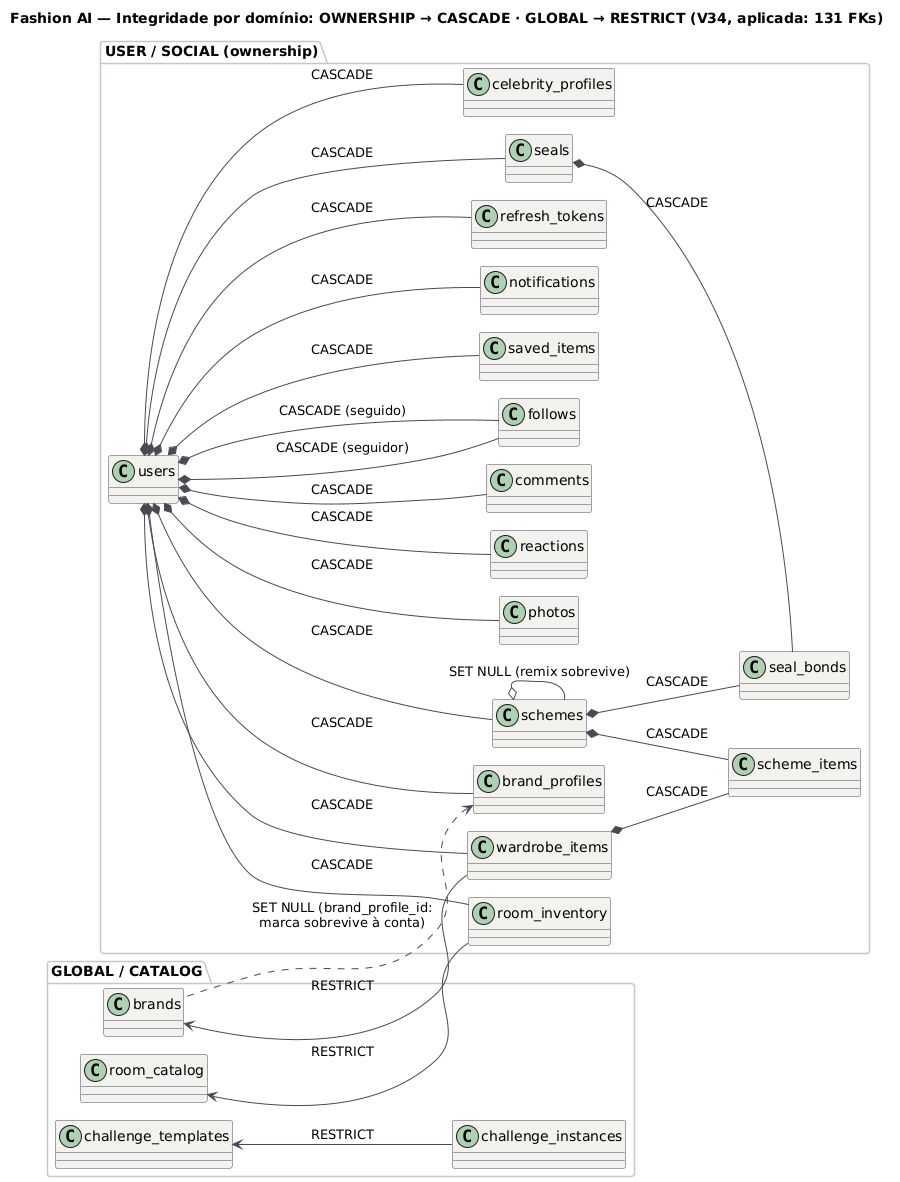

The diagram above was rendered by PlantUML. Its source (embedded in the PNG):
@startuml DB_Classes_Dominios
title Fashion AI — Integridade por domínio: OWNERSHIP → CASCADE · GLOBAL → RESTRICT (V34, aplicada: 131 FKs)
!include ../seguranca/_estilo.iuml
left to right direction

package "USER / SOCIAL (ownership)" {
  class users
  class brand_profiles
  class celebrity_profiles
  class wardrobe_items
  class schemes
  class scheme_items
  class photos
  class reactions
  class comments
  class follows
  class saved_items
  class notifications
  class refresh_tokens
  class seals
  class seal_bonds
  class room_inventory
}
package "GLOBAL / CATALOG" {
  class brands
  class room_catalog
  class challenge_templates
  class challenge_instances
}

users *-- brand_profiles : CASCADE
users *-- celebrity_profiles : CASCADE
users *-- wardrobe_items : CASCADE
users *-- schemes : CASCADE
users *-- photos : CASCADE
users *-- reactions : CASCADE
users *-- comments : CASCADE
users *-- follows : CASCADE (seguidor)
users *-- follows : CASCADE (seguido)
users *-- saved_items : CASCADE
users *-- notifications : CASCADE
users *-- refresh_tokens : CASCADE
users *-- seals : CASCADE
schemes *-- scheme_items : CASCADE
wardrobe_items *-- scheme_items : CASCADE
seals *-- seal_bonds : CASCADE
schemes *-- seal_bonds : CASCADE
schemes o-- schemes : SET NULL (remix sobrevive)

brands <-- wardrobe_items : RESTRICT
brand_profiles <.. brands : SET NULL (brand_profile_id:\nmarca sobrevive à conta)
room_catalog <-- room_inventory : RESTRICT
users *-- room_inventory : CASCADE
challenge_templates <-- challenge_instances : RESTRICT
@enduml